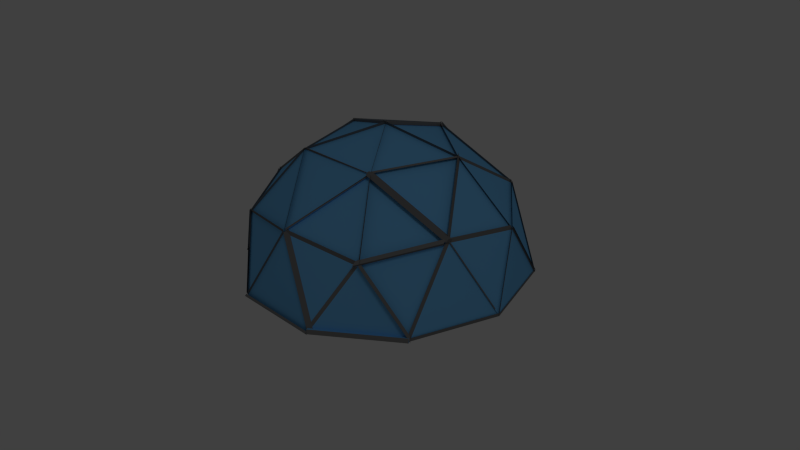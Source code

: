 # Source: dome.blend  (saved by Blender 2.66.1; exported with 4.5.12 LTS)
import bpy
from mathutils import Matrix  # noqa: F401  (used for matrix-valued properties, if any)

bpy.ops.wm.read_factory_settings(use_empty=True)
scene = bpy.context.scene
scene.name = 'Scene'

# ---- collections
col_collection_1 = bpy.data.collections.new('Collection 1'); scene.collection.children.link(col_collection_1)

# ---- materials (node trees are filled in below, after node groups)
mat_material_001 = bpy.data.materials.new('Material.001')
mat_material_001.alpha_threshold = 0.0
mat_material_001.use_transparent_shadow = False
mat_material_001.diffuse_color = (0.1578, 0.4563, 0.8, 1.0)
mat_material_001.roughness = 0.5
mat_material_001.line_color = (0.0, 0.0, 0.0, 0.3387)
mat_material_002 = bpy.data.materials.new('Material.002')
mat_material_002.alpha_threshold = 0.0
mat_material_002.use_transparent_shadow = False
mat_material_002.diffuse_color = (0.1845, 0.1845, 0.1845, 1.0)
mat_material_002.roughness = 0.5
mat_material_002.specular_intensity = 0.3952
mat_material_002.line_color = (0.0, 0.0, 0.0, 1.0)

# ---- material node trees

# ---- world
world_world = bpy.data.worlds.new('World'); scene.world = world_world
world_world.color = (0.05088, 0.05088, 0.05088)
world_world.use_sun_shadow = False
world_world.sun_shadow_jitter_overblur = 0.0
world_world.cycles.sampling_method = 'MANUAL'
world_world.cycles.sample_map_resolution = 256

# ---- cameras
cam_camera = bpy.data.cameras.new('Camera')
cam_camera.clip_end = 100.0
cam_camera.lens = 35.0
cam_camera.sensor_width = 32.0
cam_camera.sensor_height = 18.0
cam_camera.ortho_scale = 7.314
cam_camera.dof.focus_distance = 0.0
cam_camera.dof.aperture_fstop = 128.0

# ---- lights
light_lamp = bpy.data.lights.new('Lamp', 'POINT')
light_lamp.transmission_factor = 0.0
light_lamp.cutoff_distance = 30.0
light_lamp.energy = 100.0
light_lamp.shadow_buffer_clip_start = 1.001
light_lamp.shadow_soft_size = 1.0
light_lamp.shadow_maximum_resolution = 0.006
light_lamp.use_absolute_resolution = True
light_lamp.cycles.use_multiple_importance_sampling = False

# ---- meshes
me_icosphere = bpy.data.meshes.new('Icosphere')
me_icosphere.from_pydata([(0.2764, -0.8506, 0.4472), (-0.7236, -0.5257, 0.4472), (-0.7236, 0.5257, 0.4472), (0.2764, 0.8506, 0.4472), (0.8944, 0.0, 0.4472), (0.0, 0.0, 1.0), (0.9511, 0.309, 0.0), (0.9511, -0.309, 0.0), (0.5878, -0.809, 0.0), (0.0, -1.0, 0.0), (-0.5878, -0.809, 0.0), (-0.9511, -0.309, 0.0), (-0.9511, 0.309, 0.0), (-0.5878, 0.809, 0.0), (0.0, 1.0, 0.0), (0.5878, 0.809, 0.0), (0.6882, -0.5, 0.5257), (-0.2629, -0.809, 0.5257), (-0.8506, 0.0, 0.5257), (-0.2629, 0.809, 0.5257), (0.6882, 0.505, 0.5363), (0.5257, 0.005018, 0.8643), (0.1625, -0.5, 0.8538), (-0.4253, -0.309, 0.8507), (-0.4253, 0.309, 0.8507), (0.1625, 0.5, 0.8507), (0.9312, 0.01794, 0.4857), (0.5625, 0.01794, 0.8892), (-0.7084, 0.5404, 0.4712), (-0.5726, 0.8237, 0.02399), (0.7034, -0.4853, 0.5497), (0.541, 0.01471, 0.8777), (0.1777, -0.4853, 0.8777), (0.7027, -0.4913, 0.5556), (0.1769, -0.4913, 0.8805), (0.9008, 0.01433, 0.4761), (0.6946, -0.4857, 0.5547), (0.5257, 0.0, 0.8507), (0.1625, -0.5, 0.8507), (0.691, -0.4855, 0.559), (0.5285, 0.01451, 0.8839), (0.006782, 0.009663, 1.024), (0.1692, -0.4903, 0.875), (0.01127, 0.01261, 1.03), (0.537, 0.01261, 0.8805), (0.9416, -0.2757, 0.02233), (0.6788, -0.4667, 0.5481), (0.942, -0.3023, 0.03336), (0.6791, -0.4933, 0.5591), (0.884, -0.005468, 0.4798), (0.9406, -0.3145, 0.03259), (0.8807, -0.007519, 0.4899), (0.9374, 0.3015, 0.04273), (0.9424, 0.3081, 0.02868), (0.9424, -0.31, 0.02868), (0.9184, -0.01918, 0.4559), (0.7122, 0.4808, 0.5344), (0.9184, -0.01918, 0.4559), (0.7122, 0.4808, 0.5344), (0.944, -0.02269, 0.4772), (0.7377, 0.4773, 0.5558), (0.7264, 0.4879, 0.5565), (0.5639, -0.01209, 0.8814), (0.9183, -0.006972, 0.4984), (0.712, 0.493, 0.5769), (0.6832, 0.5223, 0.5604), (0.5207, 0.02234, 0.8853), (0.7214, 0.5052, 0.5807), (0.5589, 0.005231, 0.9056), (0.6983, 0.4942, 0.5867), (0.1726, 0.4892, 0.901), (0.554, -0.002752, 0.8842), (0.1907, 0.4922, 0.8736), (0.008909, -0.01478, 1.028), (0.1714, 0.4852, 0.8784), (0.01043, -0.007707, 1.021), (-0.4149, 0.3013, 0.8721), (-0.4166, 0.2957, 0.8774), (0.1711, 0.4867, 0.8774), (-0.2474, 0.797, 0.5583), (0.1779, 0.488, 0.8832), (0.2899, 0.8338, 0.4839), (0.176, 0.4832, 0.8873), (0.6068, 0.7817, 0.05623), (0.7072, 0.4777, 0.5925), (-0.2554, 0.8051, 0.5492), (-0.4178, 0.3051, 0.8741), (0.2914, 0.8508, 0.4748), (-0.2479, 0.8092, 0.5533), (0.2901, 0.8383, 0.4824), (0.7019, 0.4927, 0.5715), (0.9629, -0.3095, 0.005756), (0.7001, -0.5005, 0.5315), (0.9535, -0.2762, 0.02809), (0.6906, -0.4672, 0.5538), (0.9222, 0.01045, 0.458), (0.9788, 0.3195, 0.01074), (0.9085, 0.002933, 0.5007), (0.9651, 0.3119, 0.05347), (0.9868, 0.309, 0.01079), (0.9868, -0.309, 0.01079), (0.9781, 0.3081, 0.03947), (0.9781, -0.31, 0.03947), (0.9608, 0.296, 0.0308), (0.698, 0.492, 0.5671), (0.6064, 0.7851, 0.0639), (0.7068, 0.4811, 0.6002), (0.9509, 0.3155, 0.02523), (0.5876, 0.8155, 0.02523), (0.2879, 0.8498, 0.4704), (0.5993, 0.8082, 0.02316), (-0.7045, -0.5271, 0.4858), (-0.932, -0.3104, 0.03856), (0.2831, 0.8517, 0.4754), (0.006669, 1.001, 0.02814), (0.002337, 1.001, 0.02106), (0.5901, 0.8105, 0.02106), (0.2868, -0.8494, 0.4697), (0.1728, -0.4987, 0.8731), (0.2922, -0.8508, 0.4771), (0.704, -0.5002, 0.5557), (-0.2578, -0.8025, 0.5499), (0.1675, -0.4935, 0.8748), (0.2869, -0.8493, 0.4684), (-0.2523, -0.8076, 0.547), (0.975, -0.3104, 0.02293), (0.6118, -0.8104, 0.02293), (0.6035, -0.8087, 0.02322), (0.7039, -0.4997, 0.549), (0.2831, -0.8478, 0.4753), (0.5945, -0.8061, 0.02804), (0.2852, -0.8519, 0.4706), (0.008825, -1.001, 0.0234), (0.6012, -0.8124, 0.02739), (0.0134, -1.003, 0.02739), (0.291, -0.8581, 0.4658), (0.01461, -1.007, 0.01861), (0.01029, -1.014, 0.01015), (-0.2526, -0.8232, 0.5359), (-0.5875, -0.8127, 0.01927), (-0.2626, -0.8127, 0.545), (-0.002317, -1.0, 0.01812), (-0.5901, -0.8094, 0.01812), (-0.719, -0.5366, 0.4668), (-0.5832, -0.8199, 0.01962), (-0.7192, -0.5361, 0.4654), (-0.2585, -0.8193, 0.5439), (-0.7298, -0.5202, 0.4632), (-0.4315, -0.3035, 0.8666), (-0.2684, -0.8023, 0.5495), (-0.4309, -0.3023, 0.8744), (0.1638, -0.4974, 0.8676), (-0.424, -0.3064, 0.8676), (-0.5862, -0.8121, 0.02783), (-0.9495, -0.3121, 0.02783), (-0.7099, -0.5125, 0.4767), (-0.9374, -0.2958, 0.02946), (-0.7046, -0.5539, 0.4766), (-0.9321, -0.3372, 0.02933), (-0.7202, -0.5238, 0.475), (-0.8472, 0.00195, 0.5536), (-0.9482, -0.3153, 0.0203), (-0.8478, -0.006307, 0.546), (-0.9473, 0.3005, 0.02659), (-0.8469, -0.008467, 0.5523), (-0.9476, -0.3112, 0.02629), (-0.9476, 0.3068, 0.02629), (-0.7202, 0.5363, 0.4775), (-0.9476, 0.3196, 0.03023), (-0.7209, 0.5256, 0.4689), (-0.8479, -0.0001584, 0.5474), (-0.641, -0.5233, 0.4064), (-0.8684, -0.3066, -0.04083), (-0.6219, -0.5247, 0.4449), (-0.8493, -0.308, -0.002275), (-0.9535, 0.3068, 0.02864), (-0.5902, 0.8068, 0.02864), (-0.719, 0.5285, 0.4728), (-0.5832, 0.8118, 0.02559), (-0.7226, 0.5234, 0.4711), (-0.2618, 0.8067, 0.5496), (-0.584, 0.8077, 0.02906), (-0.2591, 0.8077, 0.5548), (0.2992, 0.8617, 0.4724), (0.02281, 1.011, 0.02523), (0.01123, 1.004, 0.02106), (-0.2516, 0.8131, 0.5468), (-0.5719, 0.8163, 0.01773), (0.01588, 1.007, 0.01773), (-0.5869, 0.8071, 0.02032), (-0.262, 0.807, 0.5461), (-0.7166, 0.5256, 0.4822), (-0.4183, 0.3089, 0.8856), (-0.4307, -0.315, 0.8727), (-0.4307, 0.3031, 0.8727), (-0.8523, -0.004724, 0.5564), (-0.4269, 0.3043, 0.8813), (-0.8465, 0.006072, 0.546), (-0.4211, -0.3029, 0.8709), (-0.7175, -0.5144, 0.4768), (-0.4192, -0.2977, 0.8803), (0.01979, 0.008174, 1.026), (-0.4055, -0.3008, 0.8764), (0.5323, 0.01807, 0.8748), (0.169, -0.4819, 0.8748), (0.6951, -0.481, 0.5579), (0.5326, 0.02406, 0.8934), (0.523, 0.007008, 0.8653), (0.1597, -0.498, 0.8547), (0.5382, 0.0167, 0.8787), (0.1749, -0.4833, 0.8787), (0.5182, -0.0003383, 0.8723), (0.1549, 0.4946, 0.8587), (0.5464, -0.008109, 0.8922), (0.1831, 0.4869, 0.8817), (0.5182, -0.0003383, 0.8723), (0.1549, 0.4946, 0.8587), (0.5464, -0.008109, 0.8922), (0.1831, 0.4869, 0.8817), (-0.0007243, 0.0003626, 1.0), (0.1617, 0.5004, 0.8511), (0.008185, -0.01442, 1.028), (0.1706, 0.4856, 0.8788), (0.009971, 0.01377, 1.0), (-0.4154, 0.3228, 0.8508), (0.0204, 0.006065, 1.022), (-0.4049, 0.3151, 0.8722), (0.9611, -0.3163, -0.01091), (0.5978, -0.8163, -0.01091), (0.985, -0.3177, 0.01203), (0.6218, -0.8177, 0.01203)], [], [(0, 16, 22), (1, 17, 23), (2, 18, 24), (3, 19, 25), (4, 20, 21), (7, 6, 4), (9, 8, 0), (11, 10, 1), (13, 12, 2), (15, 14, 3), (8, 16, 0), (8, 7, 16), (7, 4, 16), (10, 17, 1), (10, 9, 17), (9, 0, 17), (12, 18, 2), (12, 11, 18), (11, 1, 18), (14, 19, 3), (14, 13, 19), (13, 2, 19), (6, 20, 4), (6, 15, 20), (15, 3, 20), (22, 21, 5), (22, 16, 21), (16, 4, 21), (23, 22, 5), (23, 17, 22), (17, 0, 22), (24, 23, 5), (24, 18, 23), (18, 1, 23), (25, 24, 5), (25, 19, 24), (19, 2, 24), (21, 25, 5), (21, 20, 25), (20, 3, 25), (21, 4, 26, 27), (29, 28, 2, 13), (31, 30, 16, 21), (32, 22, 208, 210), (34, 33, 16, 22), (36, 35, 4, 16), (38, 37, 21, 22), (40, 39, 30, 31), (42, 41, 5, 22), (21, 5, 43, 44), (16, 46, 94, 92), (16, 7, 47, 48), (50, 49, 4, 7), (52, 6, 96, 98), (54, 7, 100, 102), (56, 55, 4, 20), (58, 57, 55, 56), (60, 59, 57, 58), (21, 62, 68, 66), (64, 63, 59, 60), (68, 67, 65, 66), (62, 61, 67, 68), (61, 20, 65, 67), (66, 65, 20, 21), (70, 69, 20, 25), (71, 21, 211, 213), (25, 74, 222, 220), (24, 76, 226, 224), (25, 24, 77, 78), (80, 79, 19, 25), (25, 3, 81, 82), (84, 83, 15, 20), (86, 85, 19, 24), (88, 87, 3, 19), (90, 89, 3, 20), (94, 93, 91, 92), (92, 91, 7, 16), (46, 45, 93, 94), (45, 7, 91, 93), (96, 95, 97, 98), (98, 97, 51, 52), (4, 51, 97, 95), (6, 4, 95, 96), (100, 99, 101, 102), (102, 101, 53, 54), (7, 6, 99, 100), (6, 53, 101, 99), (6, 20, 104, 103), (106, 105, 83, 84), (107, 108, 15, 6), (110, 109, 3, 15), (11, 112, 174, 172), (14, 3, 113, 114), (15, 14, 115, 116), (22, 0, 117, 118), (120, 119, 0, 16), (122, 121, 17, 22), (124, 123, 0, 17), (8, 126, 230, 228), (8, 16, 128, 127), (8, 0, 129, 130), (132, 131, 0, 9), (9, 8, 133, 134), (136, 135, 131, 132), (138, 137, 9, 17), (10, 17, 140, 139), (142, 141, 9, 10), (10, 1, 143, 144), (146, 145, 1, 17), (23, 1, 147, 148), (150, 149, 17, 23), (23, 22, 151, 152), (11, 10, 153, 154), (156, 155, 111, 112), (112, 111, 157, 158), (160, 159, 1, 18), (162, 161, 11, 18), (12, 18, 164, 163), (166, 165, 11, 12), (12, 2, 167, 168), (170, 169, 2, 18), (174, 173, 171, 172), (112, 111, 173, 174), (172, 171, 1, 11), (111, 1, 171, 173), (13, 12, 175, 176), (13, 2, 177, 178), (180, 179, 2, 19), (182, 181, 13, 19), (114, 113, 183, 184), (14, 19, 186, 185), (188, 187, 13, 14), (19, 13, 189, 190), (24, 2, 191, 192), (24, 23, 193, 194), (196, 195, 18, 24), (198, 197, 18, 23), (200, 199, 1, 23), (202, 201, 5, 23), (204, 203, 37, 38), (21, 16, 205, 206), (208, 207, 209, 210), (210, 209, 31, 32), (21, 31, 209, 207), (22, 21, 207, 208), (213, 211, 215, 217), (21, 25, 212, 211), (213, 214, 72, 71), (25, 72, 214, 212), (215, 216, 218, 217), (211, 212, 216, 215), (217, 218, 214, 213), (212, 214, 218, 216), (222, 221, 219, 220), (74, 73, 221, 222), (73, 5, 219, 221), (220, 219, 5, 25), (226, 225, 223, 224), (224, 223, 5, 24), (76, 75, 225, 226), (75, 5, 223, 225), (230, 229, 227, 228), (228, 227, 7, 8), (125, 7, 227, 229), (126, 125, 229, 230)])
me_icosphere.polygons.foreach_set('material_index', [0, 0, 0, 0, 0, 0, 0, 0, 0, 0, 0, 0, 0, 0, 0, 0, 0, 0, 0, 0, 0, 0, 0, 0, 0, 0, 0, 0, 0, 0, 0, 0, 0, 0, 0, 0, 0, 0, 0, 0, 1, 1, 0, 1, 1, 1, 1, 1, 1, 1, 0, 0, 1, 0, 0, 0, 0, 1, 1, 1, 1, 1, 1, 0, 1, 1, 1, 1, 1, 1, 1, 1, 1, 1, 1, 1, 0, 0, 0, 1, 1, 0, 1, 1, 0, 0, 0, 1, 1, 1, 1, 0, 1, 1, 1, 1, 1, 1, 1, 1, 1, 1, 1, 1, 1, 1, 1, 1, 1, 1, 1, 1, 1, 0, 1, 1, 1, 1, 1, 1, 1, 0, 0, 1, 0, 1, 0, 1, 1, 1, 1, 1, 1, 1, 1, 1, 1, 1, 1, 0, 1, 1, 1, 0, 0, 1, 0, 1, 1, 1, 0, 1, 1, 1, 1, 1, 0, 1, 0, 1, 1, 1, 0, 1, 1])
me_icosphere.materials.append(mat_material_001)
me_icosphere.materials.append(mat_material_002)
me_icosphere.use_remesh_preserve_volume = False
me_icosphere.use_remesh_preserve_attributes = False
me_icosphere.use_mirror_vertex_groups = False
me_icosphere.update()

# ---- objects
ob_icosphere = bpy.data.objects.new('Icosphere', me_icosphere)
ob_lamp = bpy.data.objects.new('Lamp', light_lamp)
ob_camera = bpy.data.objects.new('Camera', cam_camera)

# ---- transforms, parenting, visibility, modifiers, constraints
ob_icosphere.location = (-0.4315, -1.449, -0.3826)
ob_icosphere.lineart.crease_threshold = 0.0
ob_lamp.location = (4.076, 1.005, 5.904)
ob_lamp.rotation_euler = (0.6503, 0.05522, 1.866)
ob_lamp.lock_rotations_4d = False
ob_lamp.empty_display_type = 'ARROWS'
ob_lamp.color = (0.0, 0.0, 0.0, 0.0)
ob_lamp.lineart.crease_threshold = 0.0
ob_camera.location = (4.766, -0.4132, 2.53)
ob_camera.rotation_euler = (1.109, 0.01082, 1.746)
ob_camera.lock_rotations_4d = False
ob_camera.empty_display_type = 'ARROWS'
ob_camera.color = (0.0, 0.0, 0.0, 0.0)
ob_camera.display_type = 'WIRE'
ob_camera.lineart.crease_threshold = 0.0

# ---- collection membership
col_collection_1.objects.link(ob_icosphere)
col_collection_1.objects.link(ob_lamp)
col_collection_1.objects.link(ob_camera)

# ---- scene / render settings (as saved in the file)
scene.camera = ob_camera
scene.frame_start = 1; scene.frame_end = 250; scene.frame_set(1)
scene.render.engine = 'BLENDER_EEVEE_NEXT'
scene.render.image_settings.color_mode = 'RGB'
scene.render.image_settings.compression = 90
scene.render.resolution_percentage = 50
scene.render.dither_intensity = 0.0
scene.render.bake_margin = 2
scene.render.bake_bias = 0.0
scene.cycles.use_denoising = False
scene.cycles.samples = 10
scene.cycles.sampling_pattern = 'TABULATED_SOBOL'
scene.cycles.light_sampling_threshold = 0.0
scene.cycles.use_adaptive_sampling = False
scene.cycles.use_light_tree = False
scene.cycles.blur_glossy = 0.0
scene.cycles.volume_bounces = 1
scene.cycles.pixel_filter_type = 'GAUSSIAN'
scene.cycles.sample_clamp_indirect = 0.0
scene.view_settings.view_transform = 'Standard'
bpy.context.view_layer.update()
